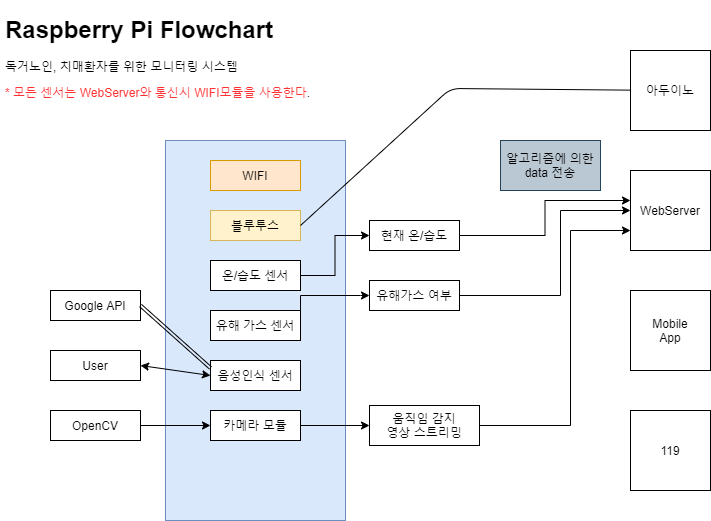

The diagram above was exported from draw.io. Its source (the exported page's mxGraphModel, read from the mxfile embedded in the PNG):
<mxGraphModel dx="1422" dy="762" grid="1" gridSize="10" guides="1" tooltips="1" connect="1" arrows="1" fold="1" page="1" pageScale="1" pageWidth="400" pageHeight="300" background="none" math="0" shadow="0">
  <root>
    <mxCell id="0" />
    <mxCell id="1" parent="0" />
    <mxCell id="9gDE5F5-D1TeGCLQh4nk-13" value="" style="rounded=0;whiteSpace=wrap;html=1;fillColor=#dae8fc;strokeColor=#6c8ebf;" vertex="1" parent="1">
      <mxGeometry x="185" y="150" width="180" height="380" as="geometry" />
    </mxCell>
    <mxCell id="9gDE5F5-D1TeGCLQh4nk-10" value="User" style="rounded=0;whiteSpace=wrap;html=1;" vertex="1" parent="1">
      <mxGeometry x="70" y="360" width="90" height="30" as="geometry" />
    </mxCell>
    <mxCell id="9gDE5F5-D1TeGCLQh4nk-62" style="edgeStyle=orthogonalEdgeStyle;rounded=0;orthogonalLoop=1;jettySize=auto;html=1;exitX=1;exitY=0.5;exitDx=0;exitDy=0;entryX=0;entryY=0.5;entryDx=0;entryDy=0;" edge="1" parent="1" source="9gDE5F5-D1TeGCLQh4nk-11" target="9gDE5F5-D1TeGCLQh4nk-17">
      <mxGeometry relative="1" as="geometry" />
    </mxCell>
    <mxCell id="9gDE5F5-D1TeGCLQh4nk-11" value="OpenCV" style="rounded=0;whiteSpace=wrap;html=1;" vertex="1" parent="1">
      <mxGeometry x="70" y="420" width="90" height="30" as="geometry" />
    </mxCell>
    <mxCell id="9gDE5F5-D1TeGCLQh4nk-12" value="Google API" style="rounded=0;whiteSpace=wrap;html=1;" vertex="1" parent="1">
      <mxGeometry x="70" y="300" width="90" height="30" as="geometry" />
    </mxCell>
    <mxCell id="9gDE5F5-D1TeGCLQh4nk-35" style="edgeStyle=orthogonalEdgeStyle;rounded=0;orthogonalLoop=1;jettySize=auto;html=1;exitX=1;exitY=0.5;exitDx=0;exitDy=0;entryX=0;entryY=0.5;entryDx=0;entryDy=0;" edge="1" parent="1" source="9gDE5F5-D1TeGCLQh4nk-14" target="9gDE5F5-D1TeGCLQh4nk-34">
      <mxGeometry relative="1" as="geometry" />
    </mxCell>
    <mxCell id="9gDE5F5-D1TeGCLQh4nk-14" value="온/습도 센서" style="rounded=0;whiteSpace=wrap;html=1;" vertex="1" parent="1">
      <mxGeometry x="230" y="270" width="90" height="30" as="geometry" />
    </mxCell>
    <mxCell id="9gDE5F5-D1TeGCLQh4nk-39" style="edgeStyle=orthogonalEdgeStyle;rounded=0;orthogonalLoop=1;jettySize=auto;html=1;exitX=1;exitY=0.5;exitDx=0;exitDy=0;entryX=0;entryY=0.5;entryDx=0;entryDy=0;" edge="1" parent="1" source="9gDE5F5-D1TeGCLQh4nk-15" target="9gDE5F5-D1TeGCLQh4nk-36">
      <mxGeometry relative="1" as="geometry">
        <Array as="points">
          <mxPoint x="380" y="305" />
          <mxPoint x="380" y="305" />
        </Array>
      </mxGeometry>
    </mxCell>
    <mxCell id="9gDE5F5-D1TeGCLQh4nk-15" value="유해 가스 센서" style="rounded=0;whiteSpace=wrap;html=1;" vertex="1" parent="1">
      <mxGeometry x="230" y="320" width="90" height="30" as="geometry" />
    </mxCell>
    <mxCell id="9gDE5F5-D1TeGCLQh4nk-16" value="음성인식 센서" style="rounded=0;whiteSpace=wrap;html=1;" vertex="1" parent="1">
      <mxGeometry x="230" y="370" width="90" height="30" as="geometry" />
    </mxCell>
    <mxCell id="9gDE5F5-D1TeGCLQh4nk-47" style="edgeStyle=orthogonalEdgeStyle;rounded=0;orthogonalLoop=1;jettySize=auto;html=1;exitX=1;exitY=0.5;exitDx=0;exitDy=0;entryX=0;entryY=0.5;entryDx=0;entryDy=0;" edge="1" parent="1" source="9gDE5F5-D1TeGCLQh4nk-17" target="9gDE5F5-D1TeGCLQh4nk-46">
      <mxGeometry relative="1" as="geometry" />
    </mxCell>
    <mxCell id="9gDE5F5-D1TeGCLQh4nk-17" value="카메라 모듈" style="rounded=0;whiteSpace=wrap;html=1;" vertex="1" parent="1">
      <mxGeometry x="230" y="420" width="90" height="30" as="geometry" />
    </mxCell>
    <mxCell id="9gDE5F5-D1TeGCLQh4nk-18" value="WebServer" style="whiteSpace=wrap;html=1;aspect=fixed;fillColor=none;" vertex="1" parent="1">
      <mxGeometry x="650" y="180" width="80" height="80" as="geometry" />
    </mxCell>
    <mxCell id="9gDE5F5-D1TeGCLQh4nk-22" value="" style="endArrow=classic;startArrow=classic;html=1;exitX=1;exitY=0.5;exitDx=0;exitDy=0;entryX=0;entryY=0.5;entryDx=0;entryDy=0;" edge="1" parent="1" source="9gDE5F5-D1TeGCLQh4nk-10" target="9gDE5F5-D1TeGCLQh4nk-16">
      <mxGeometry width="50" height="50" relative="1" as="geometry">
        <mxPoint x="410" y="410" as="sourcePoint" />
        <mxPoint x="460" y="360" as="targetPoint" />
      </mxGeometry>
    </mxCell>
    <mxCell id="9gDE5F5-D1TeGCLQh4nk-29" value="Mobile&lt;br&gt;App" style="whiteSpace=wrap;html=1;aspect=fixed;fillColor=none;" vertex="1" parent="1">
      <mxGeometry x="650" y="300" width="80" height="80" as="geometry" />
    </mxCell>
    <mxCell id="9gDE5F5-D1TeGCLQh4nk-32" value="" style="shape=link;html=1;width=3;entryX=1;entryY=0.5;entryDx=0;entryDy=0;exitX=0;exitY=0.25;exitDx=0;exitDy=0;" edge="1" parent="1" source="9gDE5F5-D1TeGCLQh4nk-16" target="9gDE5F5-D1TeGCLQh4nk-12">
      <mxGeometry width="50" height="50" relative="1" as="geometry">
        <mxPoint x="410" y="410" as="sourcePoint" />
        <mxPoint x="460" y="360" as="targetPoint" />
      </mxGeometry>
    </mxCell>
    <mxCell id="9gDE5F5-D1TeGCLQh4nk-57" style="edgeStyle=orthogonalEdgeStyle;rounded=0;orthogonalLoop=1;jettySize=auto;html=1;exitX=1;exitY=0.5;exitDx=0;exitDy=0;entryX=0;entryY=0.375;entryDx=0;entryDy=0;entryPerimeter=0;" edge="1" parent="1" source="9gDE5F5-D1TeGCLQh4nk-34" target="9gDE5F5-D1TeGCLQh4nk-18">
      <mxGeometry relative="1" as="geometry">
        <mxPoint x="520" y="190" as="targetPoint" />
      </mxGeometry>
    </mxCell>
    <mxCell id="9gDE5F5-D1TeGCLQh4nk-34" value="현재 온/습도" style="rounded=0;whiteSpace=wrap;html=1;" vertex="1" parent="1">
      <mxGeometry x="389" y="230" width="90" height="30" as="geometry" />
    </mxCell>
    <mxCell id="9gDE5F5-D1TeGCLQh4nk-55" style="edgeStyle=orthogonalEdgeStyle;rounded=0;orthogonalLoop=1;jettySize=auto;html=1;exitX=1;exitY=0.5;exitDx=0;exitDy=0;entryX=0;entryY=0.5;entryDx=0;entryDy=0;" edge="1" parent="1" source="9gDE5F5-D1TeGCLQh4nk-36" target="9gDE5F5-D1TeGCLQh4nk-18">
      <mxGeometry relative="1" as="geometry">
        <mxPoint x="590" y="240" as="targetPoint" />
        <Array as="points">
          <mxPoint x="580" y="305" />
          <mxPoint x="580" y="220" />
        </Array>
      </mxGeometry>
    </mxCell>
    <mxCell id="9gDE5F5-D1TeGCLQh4nk-36" value="유해가스 여부" style="rounded=0;whiteSpace=wrap;html=1;" vertex="1" parent="1">
      <mxGeometry x="389" y="290" width="90" height="30" as="geometry" />
    </mxCell>
    <mxCell id="9gDE5F5-D1TeGCLQh4nk-41" value="119" style="whiteSpace=wrap;html=1;aspect=fixed;fillColor=none;" vertex="1" parent="1">
      <mxGeometry x="650" y="420" width="80" height="80" as="geometry" />
    </mxCell>
    <mxCell id="9gDE5F5-D1TeGCLQh4nk-43" value="알고리즘에 의한&lt;br&gt;data 전송" style="text;html=1;strokeColor=#23445d;fillColor=#bac8d3;align=center;verticalAlign=middle;whiteSpace=wrap;rounded=0;" vertex="1" parent="1">
      <mxGeometry x="520" y="150" width="100" height="50" as="geometry" />
    </mxCell>
    <mxCell id="9gDE5F5-D1TeGCLQh4nk-63" style="edgeStyle=orthogonalEdgeStyle;rounded=0;orthogonalLoop=1;jettySize=auto;html=1;exitX=1;exitY=0.5;exitDx=0;exitDy=0;entryX=0;entryY=0.75;entryDx=0;entryDy=0;" edge="1" parent="1" source="9gDE5F5-D1TeGCLQh4nk-46" target="9gDE5F5-D1TeGCLQh4nk-18">
      <mxGeometry relative="1" as="geometry">
        <Array as="points">
          <mxPoint x="590" y="435" />
          <mxPoint x="590" y="240" />
        </Array>
      </mxGeometry>
    </mxCell>
    <mxCell id="9gDE5F5-D1TeGCLQh4nk-46" value="움직임 감지&lt;br&gt;영상 스트리밍" style="rounded=0;whiteSpace=wrap;html=1;" vertex="1" parent="1">
      <mxGeometry x="389" y="415" width="110" height="40" as="geometry" />
    </mxCell>
    <mxCell id="9gDE5F5-D1TeGCLQh4nk-48" value="&lt;h1&gt;Raspberry Pi Flowchart&lt;/h1&gt;&lt;p&gt;독거노인, 치매환자를 위한 모니터링 시스템&lt;/p&gt;&lt;p&gt;&lt;font color=&quot;#ff3333&quot;&gt;* 모든 센서는 WebServer와 통신시 WIFI모듈을 사용한다&lt;/font&gt;.&lt;/p&gt;" style="text;html=1;strokeColor=none;fillColor=none;spacing=5;spacingTop=-20;whiteSpace=wrap;overflow=hidden;rounded=0;" vertex="1" parent="1">
      <mxGeometry x="20" y="20" width="330" height="120" as="geometry" />
    </mxCell>
    <mxCell id="9gDE5F5-D1TeGCLQh4nk-49" value="아두이노" style="whiteSpace=wrap;html=1;aspect=fixed;fillColor=none;" vertex="1" parent="1">
      <mxGeometry x="650" y="60" width="80" height="80" as="geometry" />
    </mxCell>
    <mxCell id="9gDE5F5-D1TeGCLQh4nk-50" value="WIFI" style="rounded=0;whiteSpace=wrap;html=1;fillColor=#ffe6cc;strokeColor=#d79b00;" vertex="1" parent="1">
      <mxGeometry x="230" y="170" width="90" height="30" as="geometry" />
    </mxCell>
    <mxCell id="9gDE5F5-D1TeGCLQh4nk-58" value="블루투스" style="rounded=0;whiteSpace=wrap;html=1;fillColor=#fff2cc;strokeColor=#d6b656;" vertex="1" parent="1">
      <mxGeometry x="230" y="220" width="90" height="30" as="geometry" />
    </mxCell>
    <mxCell id="9gDE5F5-D1TeGCLQh4nk-65" value="" style="endArrow=none;html=1;exitX=1;exitY=0.5;exitDx=0;exitDy=0;" edge="1" parent="1" source="9gDE5F5-D1TeGCLQh4nk-58" target="9gDE5F5-D1TeGCLQh4nk-49">
      <mxGeometry width="50" height="50" relative="1" as="geometry">
        <mxPoint x="419" y="130" as="sourcePoint" />
        <mxPoint x="469" y="80" as="targetPoint" />
        <Array as="points">
          <mxPoint x="470" y="98" />
        </Array>
      </mxGeometry>
    </mxCell>
  </root>
</mxGraphModel>